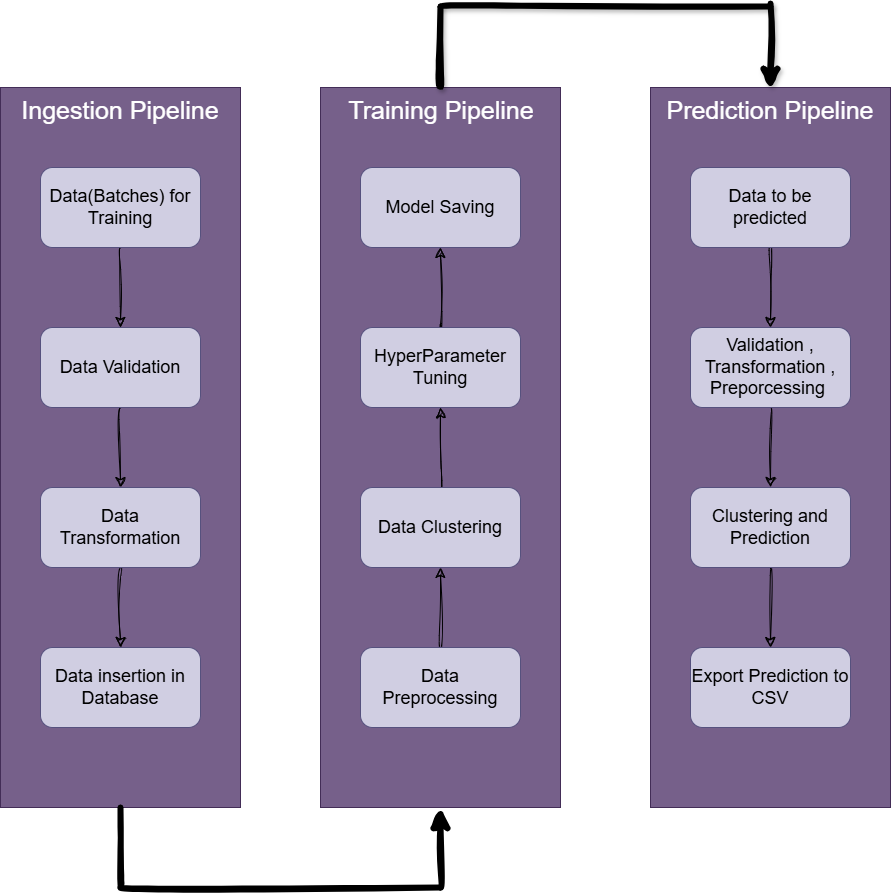

The diagram above was exported from draw.io. Its source (the exported page's mxGraphModel, read from the mxfile embedded in the PNG):
<mxGraphModel dx="1909" dy="1440" grid="0" gridSize="10" guides="1" tooltips="1" connect="1" arrows="1" fold="1" page="0" pageScale="1" pageWidth="1100" pageHeight="850" math="0" shadow="0">
  <root>
    <mxCell id="0" />
    <mxCell id="1" parent="0" />
    <mxCell id="c3abGvu3yBJIbmi2pSfw-5" value="" style="rounded=0;whiteSpace=wrap;html=1;labelBackgroundColor=none;shadow=0;fillColor=#76608a;strokeColor=#432D57;fontColor=#ffffff;" parent="1" vertex="1">
      <mxGeometry x="40" y="40" width="240" height="720" as="geometry" />
    </mxCell>
    <mxCell id="c3abGvu3yBJIbmi2pSfw-6" style="edgeStyle=none;curved=1;rounded=0;orthogonalLoop=1;jettySize=auto;html=1;fontSize=12;startSize=8;endSize=8;labelBackgroundColor=none;fontColor=default;sketch=1;curveFitting=1;jiggle=2;shadow=0;" parent="1" source="c3abGvu3yBJIbmi2pSfw-1" target="c3abGvu3yBJIbmi2pSfw-2" edge="1">
      <mxGeometry relative="1" as="geometry" />
    </mxCell>
    <mxCell id="c3abGvu3yBJIbmi2pSfw-1" value="Data(Batches) for Training" style="rounded=1;whiteSpace=wrap;html=1;fontSize=18;labelBackgroundColor=none;shadow=0;fillColor=#d0cee2;strokeColor=#56517e;" parent="1" vertex="1">
      <mxGeometry x="80" y="120" width="160" height="80" as="geometry" />
    </mxCell>
    <mxCell id="c3abGvu3yBJIbmi2pSfw-7" style="edgeStyle=none;curved=1;rounded=0;orthogonalLoop=1;jettySize=auto;html=1;fontSize=12;startSize=8;endSize=8;labelBackgroundColor=none;fontColor=default;sketch=1;curveFitting=1;jiggle=2;shadow=0;" parent="1" source="c3abGvu3yBJIbmi2pSfw-2" target="c3abGvu3yBJIbmi2pSfw-3" edge="1">
      <mxGeometry relative="1" as="geometry" />
    </mxCell>
    <mxCell id="c3abGvu3yBJIbmi2pSfw-2" value="Data Validation" style="rounded=1;whiteSpace=wrap;html=1;fontSize=18;labelBackgroundColor=none;shadow=0;fillColor=#d0cee2;strokeColor=#56517e;" parent="1" vertex="1">
      <mxGeometry x="80" y="280" width="160" height="80" as="geometry" />
    </mxCell>
    <mxCell id="c3abGvu3yBJIbmi2pSfw-8" style="edgeStyle=none;curved=1;rounded=0;orthogonalLoop=1;jettySize=auto;html=1;fontSize=12;startSize=8;endSize=8;labelBackgroundColor=none;fontColor=default;sketch=1;curveFitting=1;jiggle=2;shadow=0;" parent="1" source="c3abGvu3yBJIbmi2pSfw-3" target="c3abGvu3yBJIbmi2pSfw-4" edge="1">
      <mxGeometry relative="1" as="geometry" />
    </mxCell>
    <mxCell id="c3abGvu3yBJIbmi2pSfw-3" value="Data Transformation" style="rounded=1;whiteSpace=wrap;html=1;fontSize=18;labelBackgroundColor=none;shadow=0;fillColor=#d0cee2;strokeColor=#56517e;" parent="1" vertex="1">
      <mxGeometry x="80" y="440" width="160" height="80" as="geometry" />
    </mxCell>
    <mxCell id="c3abGvu3yBJIbmi2pSfw-4" value="Data insertion in Database" style="rounded=1;whiteSpace=wrap;html=1;fontSize=18;labelBackgroundColor=none;shadow=0;fillColor=#d0cee2;strokeColor=#56517e;" parent="1" vertex="1">
      <mxGeometry x="80" y="600" width="160" height="80" as="geometry" />
    </mxCell>
    <mxCell id="c3abGvu3yBJIbmi2pSfw-16" value="" style="rounded=0;whiteSpace=wrap;html=1;labelBackgroundColor=none;shadow=0;fillColor=#76608a;fontColor=#ffffff;strokeColor=#432D57;" parent="1" vertex="1">
      <mxGeometry x="360" y="40" width="240" height="720" as="geometry" />
    </mxCell>
    <mxCell id="c3abGvu3yBJIbmi2pSfw-18" value="Model Saving" style="rounded=1;whiteSpace=wrap;html=1;fontSize=18;labelBackgroundColor=none;shadow=0;fillColor=#d0cee2;strokeColor=#56517e;" parent="1" vertex="1">
      <mxGeometry x="400" y="120" width="160" height="80" as="geometry" />
    </mxCell>
    <mxCell id="c3abGvu3yBJIbmi2pSfw-33" style="edgeStyle=none;curved=1;rounded=0;orthogonalLoop=1;jettySize=auto;html=1;entryX=0.5;entryY=1;entryDx=0;entryDy=0;fontSize=12;startSize=8;endSize=8;labelBackgroundColor=none;fontColor=default;sketch=1;curveFitting=1;jiggle=2;shadow=0;" parent="1" source="c3abGvu3yBJIbmi2pSfw-20" target="c3abGvu3yBJIbmi2pSfw-18" edge="1">
      <mxGeometry relative="1" as="geometry" />
    </mxCell>
    <mxCell id="c3abGvu3yBJIbmi2pSfw-20" value="HyperParameter Tuning" style="rounded=1;whiteSpace=wrap;html=1;fontSize=18;labelBackgroundColor=none;shadow=0;fillColor=#d0cee2;strokeColor=#56517e;" parent="1" vertex="1">
      <mxGeometry x="400" y="280" width="160" height="80" as="geometry" />
    </mxCell>
    <mxCell id="c3abGvu3yBJIbmi2pSfw-31" style="edgeStyle=none;curved=1;rounded=0;orthogonalLoop=1;jettySize=auto;html=1;fontSize=12;startSize=8;endSize=8;labelBackgroundColor=none;fontColor=default;sketch=1;curveFitting=1;jiggle=2;shadow=0;" parent="1" source="c3abGvu3yBJIbmi2pSfw-22" target="c3abGvu3yBJIbmi2pSfw-20" edge="1">
      <mxGeometry relative="1" as="geometry" />
    </mxCell>
    <mxCell id="c3abGvu3yBJIbmi2pSfw-22" value="Data Clustering" style="rounded=1;whiteSpace=wrap;html=1;fontSize=18;labelBackgroundColor=none;shadow=0;fillColor=#d0cee2;strokeColor=#56517e;" parent="1" vertex="1">
      <mxGeometry x="400" y="440" width="160" height="80" as="geometry" />
    </mxCell>
    <mxCell id="c3abGvu3yBJIbmi2pSfw-30" style="edgeStyle=none;curved=1;rounded=0;orthogonalLoop=1;jettySize=auto;html=1;entryX=0.5;entryY=1;entryDx=0;entryDy=0;fontSize=12;startSize=8;endSize=8;labelBackgroundColor=none;fontColor=default;sketch=1;curveFitting=1;jiggle=2;shadow=0;" parent="1" source="c3abGvu3yBJIbmi2pSfw-23" target="c3abGvu3yBJIbmi2pSfw-22" edge="1">
      <mxGeometry relative="1" as="geometry" />
    </mxCell>
    <mxCell id="c3abGvu3yBJIbmi2pSfw-23" value="Data Preprocessing" style="rounded=1;whiteSpace=wrap;html=1;fontSize=18;labelBackgroundColor=none;shadow=0;fillColor=#d0cee2;strokeColor=#56517e;" parent="1" vertex="1">
      <mxGeometry x="400" y="600" width="160" height="80" as="geometry" />
    </mxCell>
    <mxCell id="c3abGvu3yBJIbmi2pSfw-27" value="" style="endArrow=none;html=1;rounded=0;fontSize=12;startSize=8;endSize=8;curved=1;labelBackgroundColor=none;fontColor=default;strokeWidth=6;flowAnimation=1;sketch=1;curveFitting=1;jiggle=2;shadow=0;" parent="1" edge="1">
      <mxGeometry width="50" height="50" relative="1" as="geometry">
        <mxPoint x="160" y="840" as="sourcePoint" />
        <mxPoint x="160" y="760" as="targetPoint" />
      </mxGeometry>
    </mxCell>
    <mxCell id="c3abGvu3yBJIbmi2pSfw-28" value="" style="endArrow=none;html=1;rounded=0;fontSize=12;startSize=8;endSize=8;curved=1;labelBackgroundColor=none;fontColor=default;strokeWidth=6;flowAnimation=1;sketch=1;curveFitting=1;jiggle=2;shadow=0;" parent="1" edge="1">
      <mxGeometry width="50" height="50" relative="1" as="geometry">
        <mxPoint x="160" y="840" as="sourcePoint" />
        <mxPoint x="480" y="840" as="targetPoint" />
      </mxGeometry>
    </mxCell>
    <mxCell id="c3abGvu3yBJIbmi2pSfw-29" value="" style="endArrow=classic;html=1;rounded=0;fontSize=12;startSize=8;endSize=8;curved=1;entryX=0.5;entryY=1;entryDx=0;entryDy=0;labelBackgroundColor=none;fontColor=default;strokeWidth=6;flowAnimation=1;sketch=1;curveFitting=1;jiggle=2;shadow=0;" parent="1" target="c3abGvu3yBJIbmi2pSfw-16" edge="1">
      <mxGeometry width="50" height="50" relative="1" as="geometry">
        <mxPoint x="480" y="840" as="sourcePoint" />
        <mxPoint x="530" y="790" as="targetPoint" />
      </mxGeometry>
    </mxCell>
    <mxCell id="c3abGvu3yBJIbmi2pSfw-34" value="&lt;p style=&quot;line-height: 160%;&quot;&gt;&lt;font color=&quot;#ffffff&quot; style=&quot;font-size: 25px;&quot;&gt;Ingestion Pipeline&lt;/font&gt;&lt;/p&gt;" style="text;strokeColor=none;fillColor=none;html=1;align=center;verticalAlign=middle;whiteSpace=wrap;rounded=0;fontSize=16;labelBackgroundColor=none;sketch=1;curveFitting=1;jiggle=2;shadow=0;" parent="1" vertex="1">
      <mxGeometry x="40" y="50" width="240" height="30" as="geometry" />
    </mxCell>
    <mxCell id="c3abGvu3yBJIbmi2pSfw-36" value="&lt;p style=&quot;line-height: 160%;&quot;&gt;&lt;font style=&quot;font-size: 25px;&quot;&gt;Training Pipeline&lt;/font&gt;&lt;/p&gt;" style="text;strokeColor=none;fillColor=none;html=1;align=center;verticalAlign=middle;whiteSpace=wrap;rounded=0;fontSize=16;labelBackgroundColor=none;sketch=1;curveFitting=1;jiggle=2;shadow=0;fontColor=#FFFFFF;" parent="1" vertex="1">
      <mxGeometry x="361" y="50" width="240" height="30" as="geometry" />
    </mxCell>
    <mxCell id="c3abGvu3yBJIbmi2pSfw-37" value="" style="rounded=0;whiteSpace=wrap;html=1;labelBackgroundColor=none;shadow=0;glass=0;fillColor=#76608a;strokeColor=#432D57;fontColor=#ffffff;" parent="1" vertex="1">
      <mxGeometry x="690" y="40" width="240" height="720" as="geometry" />
    </mxCell>
    <mxCell id="c3abGvu3yBJIbmi2pSfw-54" value="" style="edgeStyle=none;curved=1;rounded=0;orthogonalLoop=1;jettySize=auto;html=1;fontSize=12;startSize=8;endSize=8;labelBackgroundColor=none;fontColor=default;sketch=1;curveFitting=1;jiggle=2;shadow=0;" parent="1" source="c3abGvu3yBJIbmi2pSfw-38" target="c3abGvu3yBJIbmi2pSfw-40" edge="1">
      <mxGeometry relative="1" as="geometry" />
    </mxCell>
    <mxCell id="c3abGvu3yBJIbmi2pSfw-38" value="Data to be predicted" style="rounded=1;whiteSpace=wrap;html=1;fontSize=18;labelBackgroundColor=none;shadow=0;fillColor=#d0cee2;strokeColor=#56517e;" parent="1" vertex="1">
      <mxGeometry x="730" y="120" width="160" height="80" as="geometry" />
    </mxCell>
    <mxCell id="c3abGvu3yBJIbmi2pSfw-55" value="" style="edgeStyle=none;curved=1;rounded=0;orthogonalLoop=1;jettySize=auto;html=1;fontSize=12;startSize=8;endSize=8;labelBackgroundColor=none;fontColor=default;sketch=1;curveFitting=1;jiggle=2;shadow=0;" parent="1" source="c3abGvu3yBJIbmi2pSfw-40" target="c3abGvu3yBJIbmi2pSfw-42" edge="1">
      <mxGeometry relative="1" as="geometry" />
    </mxCell>
    <mxCell id="c3abGvu3yBJIbmi2pSfw-40" value="Validation , Transformation , Preporcessing&amp;nbsp;" style="rounded=1;whiteSpace=wrap;html=1;fontSize=18;labelBackgroundColor=none;shadow=0;fillColor=#d0cee2;strokeColor=#56517e;" parent="1" vertex="1">
      <mxGeometry x="730" y="280" width="160" height="80" as="geometry" />
    </mxCell>
    <mxCell id="c3abGvu3yBJIbmi2pSfw-56" value="" style="edgeStyle=none;curved=1;rounded=0;orthogonalLoop=1;jettySize=auto;html=1;fontSize=12;startSize=8;endSize=8;labelBackgroundColor=none;fontColor=default;sketch=1;curveFitting=1;jiggle=2;shadow=0;" parent="1" source="c3abGvu3yBJIbmi2pSfw-42" target="c3abGvu3yBJIbmi2pSfw-44" edge="1">
      <mxGeometry relative="1" as="geometry" />
    </mxCell>
    <mxCell id="c3abGvu3yBJIbmi2pSfw-42" value="Clustering and Prediction" style="rounded=1;whiteSpace=wrap;html=1;fontSize=18;labelBackgroundColor=none;shadow=0;fillColor=#d0cee2;strokeColor=#56517e;" parent="1" vertex="1">
      <mxGeometry x="730" y="440" width="160" height="80" as="geometry" />
    </mxCell>
    <mxCell id="c3abGvu3yBJIbmi2pSfw-44" value="Export Prediction to CSV" style="rounded=1;whiteSpace=wrap;html=1;fontSize=18;labelBackgroundColor=none;shadow=0;fillColor=#d0cee2;strokeColor=#56517e;" parent="1" vertex="1">
      <mxGeometry x="730" y="600" width="160" height="80" as="geometry" />
    </mxCell>
    <mxCell id="c3abGvu3yBJIbmi2pSfw-46" value="&lt;p style=&quot;line-height: 160%;&quot;&gt;&lt;font style=&quot;font-size: 25px;&quot;&gt;Prediction Pipeline&lt;/font&gt;&lt;/p&gt;" style="text;strokeColor=none;fillColor=none;html=1;align=center;verticalAlign=middle;whiteSpace=wrap;rounded=0;fontSize=16;labelBackgroundColor=none;sketch=1;curveFitting=1;jiggle=2;shadow=0;fontColor=#FFFFFF;" parent="1" vertex="1">
      <mxGeometry x="690" y="50" width="240" height="30" as="geometry" />
    </mxCell>
    <mxCell id="c3abGvu3yBJIbmi2pSfw-48" value="" style="endArrow=none;html=1;rounded=0;fontSize=40;startSize=8;endSize=8;curved=1;labelBackgroundColor=none;fontColor=default;strokeWidth=6;flowAnimation=0;sketch=1;curveFitting=1;jiggle=2;shadow=1;" parent="1" edge="1">
      <mxGeometry width="50" height="50" relative="1" as="geometry">
        <mxPoint x="480" y="39" as="sourcePoint" />
        <mxPoint x="480" y="-41" as="targetPoint" />
      </mxGeometry>
    </mxCell>
    <mxCell id="c3abGvu3yBJIbmi2pSfw-49" value="" style="endArrow=none;html=1;rounded=0;fontSize=40;startSize=8;endSize=8;curved=1;labelBackgroundColor=none;fontColor=default;strokeWidth=6;flowAnimation=0;sketch=1;curveFitting=1;jiggle=2;shadow=1;" parent="1" edge="1">
      <mxGeometry width="50" height="50" relative="1" as="geometry">
        <mxPoint x="480" y="-41" as="sourcePoint" />
        <mxPoint x="810" y="-41" as="targetPoint" />
      </mxGeometry>
    </mxCell>
    <mxCell id="c3abGvu3yBJIbmi2pSfw-51" value="" style="endArrow=classic;html=1;rounded=0;fontSize=40;startSize=8;endSize=8;curved=1;labelBackgroundColor=none;fontColor=default;strokeWidth=6;entryX=0.5;entryY=0;entryDx=0;entryDy=0;flowAnimation=0;sketch=1;curveFitting=1;jiggle=2;shadow=1;" parent="1" edge="1">
      <mxGeometry width="50" height="50" relative="1" as="geometry">
        <mxPoint x="810" y="-44" as="sourcePoint" />
        <mxPoint x="810" y="42" as="targetPoint" />
        <Array as="points">
          <mxPoint x="810" y="2" />
        </Array>
      </mxGeometry>
    </mxCell>
  </root>
</mxGraphModel>